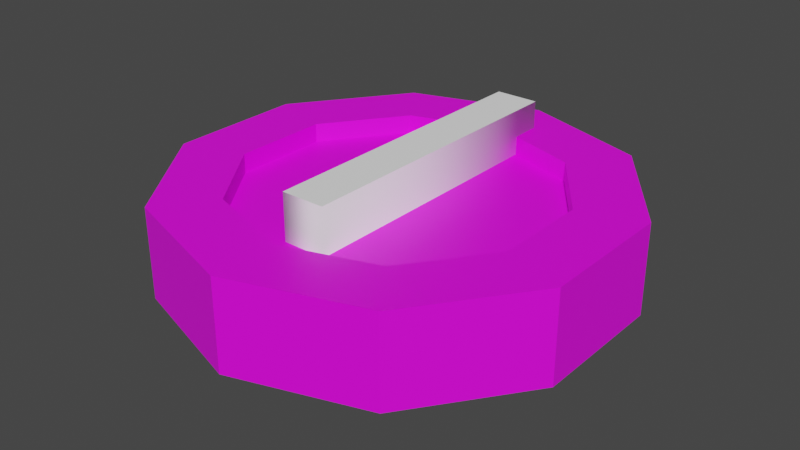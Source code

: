# Source: B-1.blend  (saved by Blender 2.91.10; exported with 4.5.12 LTS)
import bpy
from mathutils import Matrix  # noqa: F401  (used for matrix-valued properties, if any)

bpy.ops.wm.read_factory_settings(use_empty=True)
scene = bpy.context.scene
scene.name = 'Scene'

# ---- collections
col_collection = bpy.data.collections.new('Collection'); scene.collection.children.link(col_collection)

# ---- images (referenced by path relative to the original .blend; pixels are not part of the script)
import os
ASSET_DIR = os.environ.get("B2B_ASSET_DIR", "")  # directory of the original .blend (textures are referenced by path, not embedded)
HERE = os.path.dirname(os.path.abspath(__file__))  # packed textures are extracted next to this script under _unpacked/

def load_image(name, relpath, width, height, colorspace="sRGB"):
    """Load a texture the original file referenced (path relative to the .blend, or extracted next to this script)."""
    p = next((c for c in (os.path.join(HERE, relpath), os.path.join(ASSET_DIR, relpath)) if relpath and os.path.exists(c)), "")
    if p:
        img = bpy.data.images.load(p, check_existing=True)
        img.name = name
    else:  # same state as the original file: an image datablock whose file is absent (Cycles renders it pink)
        img = bpy.data.images.new(name, width, height)
        img.source = "FILE"
        img.filepath = "//" + (relpath or name)
    img.colorspace_settings.name = colorspace
    return img
img_imphenziapalette01_256_gradient_png_001 = load_image('ImphenziaPalette01-256-Gradient.png.001', 'ImphenziaPalette01-256-Gradient.png', 1024, 1024, 'sRGB')

# ---- materials (node trees are filled in below, after node groups)
mat_material_001 = bpy.data.materials.new('Material.001')
mat_material_001.use_transparent_shadow = False
mat_material_002 = bpy.data.materials.new('Material.002')
mat_material_002.use_transparent_shadow = False

# ---- material node trees
mat_material_001.use_nodes = True; mat_material_001.node_tree.nodes.clear()
_N = mat_material_001.node_tree.nodes; _L = mat_material_001.node_tree.links
n0 = _N.new('ShaderNodeOutputMaterial'); n0.name = 'Material Output'; n0.location = (300, 300)
n1 = _N.new('ShaderNodeBsdfPrincipled'); n1.name = 'Principled BSDF'; n1.location = (10, 300)
n1.distribution = 'GGX'
n1.subsurface_method = 'BURLEY'
n1.inputs[3].default_value = 1.45
n1.inputs[27].default_value = (0.0, 0.0, 0.0, 1.0)
n1.inputs[28].default_value = 1.0
n2 = _N.new('ShaderNodeTexImage'); n2.name = 'Image Texture'; n2.location = (-361, 187)
n2.image = img_imphenziapalette01_256_gradient_png_001
n2.interpolation = 'Closest'
_L.new(n1.outputs[0], n0.inputs[0])
_L.new(n2.outputs[0], n1.inputs[0])
n0.is_active_output = True
mat_material_002.use_nodes = True; mat_material_002.node_tree.nodes.clear()
_N = mat_material_002.node_tree.nodes; _L = mat_material_002.node_tree.links
n0 = _N.new('ShaderNodeBsdfPrincipled'); n0.name = 'Principled BSDF'; n0.location = (10, 300)
n0.distribution = 'GGX'
n0.subsurface_method = 'BURLEY'
n0.inputs[0].default_value = (1.0, 1.0, 1.0, 1.0)
n0.inputs[3].default_value = 1.45
n0.inputs[27].default_value = (0.0, 0.0, 0.0, 1.0)
n0.inputs[28].default_value = 1.0
n1 = _N.new('ShaderNodeOutputMaterial'); n1.name = 'Material Output'; n1.location = (300, 300)
_L.new(n0.outputs[0], n1.inputs[0])
n1.is_active_output = True

# ---- world
world_world = bpy.data.worlds.new('World'); scene.world = world_world
world_world.use_nodes = True; world_world.node_tree.nodes.clear()
_N = world_world.node_tree.nodes; _L = world_world.node_tree.links
n0 = _N.new('ShaderNodeOutputWorld'); n0.name = 'World Output'; n0.location = (300, 300)
n1 = _N.new('ShaderNodeBackground'); n1.name = 'Background'; n1.location = (10, 300)
n1.inputs[0].default_value = (0.05088, 0.05088, 0.05088, 1.0)
_L.new(n1.outputs[0], n0.inputs[0])
n0.is_active_output = True
world_world.color = (0.05088, 0.05088, 0.05088)
world_world.use_sun_shadow = False
world_world.sun_shadow_jitter_overblur = 0.0

# ---- meshes
me_cylinder = bpy.data.meshes.new('Cylinder')
me_cylinder.from_pydata([(-1.33e-08, 0.2512, -0.07329), (-1.33e-08, 0.2512, 0.06985), (0.1476, 0.2032, -0.07329), (0.1476, 0.2032, 0.06985), (0.2389, 0.07761, -0.07329), (0.2389, 0.07761, 0.06985), (0.2389, -0.07761, -0.07329), (0.2389, -0.07761, 0.06985), (0.1476, -0.2032, -0.07329), (0.1476, -0.2032, 0.06985), (-1.33e-08, -0.2512, -0.07329), (-1.33e-08, -0.2512, 0.06985), (-0.1476, -0.2032, -0.07329), (-0.1476, -0.2032, 0.06985), (-0.2389, -0.07761, -0.07329), (-0.2389, -0.07761, 0.06985), (-0.2389, 0.07761, -0.07329), (-0.2389, 0.07761, 0.06985), (-0.1476, 0.2032, -0.07329), (-0.1476, 0.2032, 0.06985), (0.2094, 0.2883, 0.06985), (1.65e-08, 0.3563, 0.06985), (0.3389, 0.1101, 0.06985), (0.3389, -0.1101, 0.06985), (0.2094, -0.2883, 0.06985), (-1.33e-08, -0.3563, 0.06985), (-0.2094, -0.2883, 0.06985), (-0.3389, -0.1101, 0.06985), (-0.3389, 0.1101, 0.06985), (-0.2094, 0.2883, 0.06985), (0.1476, 0.2032, 0.03985), (-1.33e-08, 0.2512, 0.03985), (0.2389, 0.07761, 0.03985), (0.2389, -0.07761, 0.03985), (0.1476, -0.2032, 0.03985), (-1.33e-08, -0.2512, 0.03985), (-0.1476, -0.2032, 0.03985), (-0.2389, -0.07761, 0.03985), (-0.2389, 0.07761, 0.03985), (-0.1476, 0.2032, 0.03985), (0.01427, 0.3517, -0.05829), (0.01427, 0.3517, 0.05485), (0.1952, 0.2929, 0.05485), (0.1952, 0.2929, -0.05829), (0.2182, 0.2761, -0.05829), (0.2182, 0.2761, 0.05485), (0.3301, 0.1222, 0.05485), (0.3301, 0.1222, -0.05829), (0.3389, 0.0951, -0.05829), (0.3389, 0.0951, 0.05485), (0.3389, -0.0951, 0.05485), (0.3389, -0.09511, -0.05829), (0.3301, -0.1222, -0.05829), (0.3301, -0.1222, 0.05485), (0.2182, -0.2761, 0.05485), (0.2182, -0.2761, -0.05829), (0.1952, -0.2929, -0.05829), (0.1952, -0.2929, 0.05485), (0.01427, -0.3517, 0.05485), (0.01427, -0.3517, -0.05829), (-0.01427, -0.3517, -0.05829), (-0.01427, -0.3517, 0.05485), (-0.1952, -0.2929, 0.05485), (-0.1952, -0.2929, -0.05829), (-0.2182, -0.2761, -0.05829), (-0.2182, -0.2761, 0.05485), (-0.3301, -0.1222, 0.05485), (-0.3301, -0.1222, -0.05829), (-0.3389, -0.09511, -0.05829), (-0.3389, -0.09511, 0.05485), (-0.3389, 0.09511, 0.05485), (-0.3389, 0.09511, -0.05829), (-0.3301, 0.1222, -0.05829), (-0.3301, 0.1222, 0.05485), (-0.2182, 0.2761, 0.05485), (-0.2182, 0.2761, -0.05829), (-0.1952, 0.2929, -0.05829), (-0.1952, 0.2929, 0.05485), (-0.01427, 0.3517, 0.05485), (-0.01427, 0.3517, -0.05829), (1.65e-08, 0.3563, -0.07329), (0.2094, 0.2883, -0.07329), (0.3389, 0.1101, -0.07329), (0.3389, -0.1101, -0.07329), (0.2094, -0.2883, -0.07329), (-1.33e-08, -0.3563, -0.07329), (-0.2094, -0.2883, -0.07329), (-0.3389, -0.1101, -0.07329), (-0.3389, 0.1101, -0.07329), (-0.2094, 0.2883, -0.07329), (-1.33e-08, 0.2512, -0.02801), (0.1476, 0.2032, -0.02801), (0.2389, 0.07761, -0.02801), (0.2389, -0.07761, -0.02801), (0.1476, -0.2032, -0.02801), (-1.33e-08, -0.2512, -0.02801), (-0.1476, -0.2032, -0.02801), (-0.2389, -0.07761, -0.02801), (-0.2389, 0.07761, -0.02801), (-0.1476, 0.2032, -0.02801), (0.1419, 0.2208, -0.07329), (0.015, 0.2621, -0.07329), (0.015, 0.3357, -0.07329), (0.1852, 0.2804, -0.07329), (0.2446, 0.09525, -0.07329), (0.1662, 0.2032, -0.07329), (0.2094, 0.2627, -0.07329), (0.3146, 0.118, -0.07329), (0.2539, -0.06671, -0.07329), (0.2539, 0.06671, -0.07329), (0.3239, 0.08946, -0.07329), (0.3239, -0.08946, -0.07329), (0.1662, -0.2032, -0.07329), (0.2446, -0.09525, -0.07329), (0.3146, -0.118, -0.07329), (0.2094, -0.2627, -0.07329), (0.015, -0.2621, -0.07329), (0.1419, -0.2208, -0.07329), (0.1852, -0.2804, -0.07329), (0.015, -0.3357, -0.07329), (-0.1419, -0.2208, -0.07329), (-0.015, -0.2621, -0.07329), (-0.015, -0.3357, -0.07329), (-0.1852, -0.2804, -0.07329), (-0.2446, -0.09525, -0.07329), (-0.1662, -0.2032, -0.07329), (-0.2094, -0.2627, -0.07329), (-0.3146, -0.118, -0.07329), (-0.2539, 0.06671, -0.07329), (-0.2539, -0.06671, -0.07329), (-0.3239, -0.08946, -0.07329), (-0.3239, 0.08946, -0.07329), (-0.1662, 0.2032, -0.07329), (-0.2446, 0.09525, -0.07329), (-0.3146, 0.118, -0.07329), (-0.2094, 0.2627, -0.07329), (-0.015, 0.2621, -0.07329), (-0.1419, 0.2208, -0.07329), (-0.1852, 0.2804, -0.07329), (-0.015, 0.3357, -0.07329)], [], [(40, 41, 42, 43), (44, 45, 46, 47), (48, 49, 50, 51), (52, 53, 54, 55), (56, 57, 58, 59), (60, 61, 62, 63), (64, 65, 66, 67), (68, 69, 70, 71), (11, 9, 34, 35), (72, 73, 74, 75), (76, 77, 78, 79), (12, 14, 97, 96), (1, 3, 20, 21), (3, 5, 22, 20), (5, 7, 23, 22), (7, 9, 24, 23), (9, 11, 25, 24), (11, 13, 26, 25), (13, 15, 27, 26), (15, 17, 28, 27), (17, 19, 29, 28), (19, 1, 21, 29), (30, 31, 39, 38, 37, 36, 35, 34, 33, 32), (5, 3, 30, 32), (19, 17, 38, 39), (13, 11, 35, 36), (7, 5, 32, 33), (1, 19, 39, 31), (15, 13, 36, 37), (9, 7, 33, 34), (3, 1, 31, 30), (17, 15, 37, 38), (80, 21, 41, 40), (21, 20, 42, 41), (20, 81, 43, 42), (81, 80, 40, 43), (81, 20, 45, 44), (20, 22, 46, 45), (22, 82, 47, 46), (82, 81, 44, 47), (82, 22, 49, 48), (22, 23, 50, 49), (23, 83, 51, 50), (83, 82, 48, 51), (83, 23, 53, 52), (23, 24, 54, 53), (24, 84, 55, 54), (84, 83, 52, 55), (84, 24, 57, 56), (24, 25, 58, 57), (25, 85, 59, 58), (85, 84, 56, 59), (85, 25, 61, 60), (25, 26, 62, 61), (26, 86, 63, 62), (86, 85, 60, 63), (86, 26, 65, 64), (26, 27, 66, 65), (27, 87, 67, 66), (87, 86, 64, 67), (87, 27, 69, 68), (27, 28, 70, 69), (28, 88, 71, 70), (88, 87, 68, 71), (88, 28, 73, 72), (28, 29, 74, 73), (29, 89, 75, 74), (89, 88, 72, 75), (89, 29, 77, 76), (29, 21, 78, 77), (21, 80, 79, 78), (80, 89, 76, 79), (100, 101, 102, 103), (104, 105, 106, 107), (108, 109, 110, 111), (112, 113, 114, 115), (116, 117, 118, 119), (120, 121, 122, 123), (124, 125, 126, 127), (128, 129, 130, 131), (132, 133, 134, 135), (136, 137, 138, 139), (90, 91, 92, 93, 94, 95, 96, 97, 98, 99), (6, 8, 94, 93), (0, 2, 91, 90), (14, 16, 98, 97), (8, 10, 95, 94), (2, 4, 92, 91), (16, 18, 99, 98), (10, 12, 96, 95), (4, 6, 93, 92), (18, 0, 90, 99), (2, 0, 101, 100), (0, 80, 102, 101), (80, 81, 103, 102), (81, 2, 100, 103), (4, 2, 105, 104), (2, 81, 106, 105), (81, 82, 107, 106), (82, 4, 104, 107), (6, 4, 109, 108), (4, 82, 110, 109), (82, 83, 111, 110), (83, 6, 108, 111), (8, 6, 113, 112), (6, 83, 114, 113), (83, 84, 115, 114), (84, 8, 112, 115), (10, 8, 117, 116), (8, 84, 118, 117), (84, 85, 119, 118), (85, 10, 116, 119), (12, 10, 121, 120), (10, 85, 122, 121), (85, 86, 123, 122), (86, 12, 120, 123), (14, 12, 125, 124), (12, 86, 126, 125), (86, 87, 127, 126), (87, 14, 124, 127), (16, 14, 129, 128), (14, 87, 130, 129), (87, 88, 131, 130), (88, 16, 128, 131), (18, 16, 133, 132), (16, 88, 134, 133), (88, 89, 135, 134), (89, 18, 132, 135), (0, 18, 137, 136), (18, 89, 138, 137), (89, 80, 139, 138), (80, 0, 136, 139)])
_uv = me_cylinder.uv_layers.new(name='UVMap')
_uv.uv.foreach_set('vector', [0.4846, 0.8654, 0.4846, 0.8654, 0.4846, 0.8654, 0.4846, 0.8654, 0.4846, 0.8654, 0.4846, 0.8654, 0.4846, 0.8654, 0.4846, 0.8654, 0.4846, 0.8654, 0.4846, 0.8654, 0.4846, 0.8654, 0.4846, 0.8654, 0.4846, 0.8654, 0.4846, 0.8654, 0.4846, 0.8654, 0.4846, 0.8654, 0.4846, 0.8654, 0.4846, 0.8654, 0.4846, 0.8654, 0.4846, 0.8654, 0.4846, 0.8654, 0.4846, 0.8654, 0.4846, 0.8654, 0.4846, 0.8654, 0.4846, 0.8654, 0.4846, 0.8654, 0.4846, 0.8654, 0.4846, 0.8654, 0.4846, 0.8654, 0.4846, 0.8654, 0.4846, 0.8654, 0.4846, 0.8654, 0.4846, 0.8654, 0.4846, 0.8654, 0.4846, 0.8654, 0.4846, 0.8654, 0.4846, 0.8654, 0.4846, 0.8654, 0.4846, 0.8654, 0.4846, 0.8654, 0.4846, 0.8654, 0.4846, 0.8654, 0.4846, 0.8654, 0.4846, 0.8654, 0.9839, 0.9038, 0.9839, 0.9038, 0.9839, 0.9038, 0.9839, 0.9038, 0.4846, 0.8654, 0.4846, 0.8654, 0.4846, 0.8654, 0.4846, 0.8654, 0.4846, 0.8654, 0.4846, 0.8654, 0.4846, 0.8654, 0.4846, 0.8654, 0.4846, 0.8654, 0.4846, 0.8654, 0.4846, 0.8654, 0.4846, 0.8654, 0.4846, 0.8654, 0.4846, 0.8654, 0.4846, 0.8654, 0.4846, 0.8654, 0.4846, 0.8654, 0.4846, 0.8654, 0.4846, 0.8654, 0.4846, 0.8654, 0.4846, 0.8654, 0.4846, 0.8654, 0.4846, 0.8654, 0.4846, 0.8654, 0.4846, 0.8654, 0.4846, 0.8654, 0.4846, 0.8654, 0.4846, 0.8654, 0.4846, 0.8654, 0.4846, 0.8654, 0.4846, 0.8654, 0.4846, 0.8654, 0.4846, 0.8654, 0.4846, 0.8654, 0.4846, 0.8654, 0.4846, 0.8654, 0.4846, 0.8654, 0.4846, 0.8654, 0.4846, 0.8654, 0.4846, 0.8654, 0.4846, 0.8654, 0.4846, 0.8654, 0.4846, 0.8654, 0.4846, 0.8654, 0.4846, 0.8654, 0.4846, 0.8654, 0.4846, 0.8654, 0.4846, 0.8654, 0.4846, 0.8654, 0.4846, 0.8654, 0.4846, 0.8654, 0.4846, 0.8654, 0.4846, 0.8654, 0.4846, 0.8654, 0.4846, 0.8654, 0.4846, 0.8654, 0.4846, 0.8654, 0.4846, 0.8654, 0.4846, 0.8654, 0.4846, 0.8654, 0.4846, 0.8654, 0.4846, 0.8654, 0.4846, 0.8654, 0.4846, 0.8654, 0.4846, 0.8654, 0.4846, 0.8654, 0.4846, 0.8654, 0.4846, 0.8654, 0.4846, 0.8654, 0.4846, 0.8654, 0.4846, 0.8654, 0.4846, 0.8654, 0.4846, 0.8654, 0.4846, 0.8654, 0.4846, 0.8654, 0.4846, 0.8654, 0.4846, 0.8654, 0.4846, 0.8654, 0.4846, 0.8654, 0.4846, 0.8654, 0.4846, 0.8654, 0.4846, 0.8654, 0.4846, 0.8654, 0.4846, 0.8654, 0.4846, 0.8654, 0.4846, 0.8654, 0.4846, 0.8654, 0.4846, 0.8654, 0.4846, 0.8654, 0.4846, 0.8654, 0.4846, 0.8654, 0.4846, 0.8654, 0.4846, 0.8654, 0.4846, 0.8654, 0.4846, 0.8654, 0.4846, 0.8654, 0.4846, 0.8654, 0.4846, 0.8654, 0.4846, 0.8654, 0.4846, 0.8654, 0.4846, 0.8654, 0.4846, 0.8654, 0.4846, 0.8654, 0.4846, 0.8654, 0.4846, 0.8654, 0.4846, 0.8654, 0.4846, 0.8654, 0.4846, 0.8654, 0.4846, 0.8654, 0.4846, 0.8654, 0.4846, 0.8654, 0.4846, 0.8654, 0.4846, 0.8654, 0.4846, 0.8654, 0.4846, 0.8654, 0.4846, 0.8654, 0.4846, 0.8654, 0.4846, 0.8654, 0.4846, 0.8654, 0.4846, 0.8654, 0.4846, 0.8654, 0.4846, 0.8654, 0.4846, 0.8654, 0.4846, 0.8654, 0.4846, 0.8654, 0.4846, 0.8654, 0.4846, 0.8654, 0.4846, 0.8654, 0.4846, 0.8654, 0.4846, 0.8654, 0.4846, 0.8654, 0.4846, 0.8654, 0.4846, 0.8654, 0.4846, 0.8654, 0.4846, 0.8654, 0.4846, 0.8654, 0.4846, 0.8654, 0.4846, 0.8654, 0.4846, 0.8654, 0.4846, 0.8654, 0.4846, 0.8654, 0.4846, 0.8654, 0.4846, 0.8654, 0.4846, 0.8654, 0.4846, 0.8654, 0.4846, 0.8654, 0.4846, 0.8654, 0.4846, 0.8654, 0.4846, 0.8654, 0.4846, 0.8654, 0.4846, 0.8654, 0.4846, 0.8654, 0.4846, 0.8654, 0.4846, 0.8654, 0.4846, 0.8654, 0.4846, 0.8654, 0.4846, 0.8654, 0.4846, 0.8654, 0.4846, 0.8654, 0.4846, 0.8654, 0.4846, 0.8654, 0.4846, 0.8654, 0.4846, 0.8654, 0.4846, 0.8654, 0.4846, 0.8654, 0.4846, 0.8654, 0.4846, 0.8654, 0.4846, 0.8654, 0.4846, 0.8654, 0.4846, 0.8654, 0.4846, 0.8654, 0.4846, 0.8654, 0.4846, 0.8654, 0.4846, 0.8654, 0.4846, 0.8654, 0.4846, 0.8654, 0.4846, 0.8654, 0.4846, 0.8654, 0.4846, 0.8654, 0.4846, 0.8654, 0.4846, 0.8654, 0.4846, 0.8654, 0.4846, 0.8654, 0.4846, 0.8654, 0.4846, 0.8654, 0.4846, 0.8654, 0.4846, 0.8654, 0.4846, 0.8654, 0.4846, 0.8654, 0.4846, 0.8654, 0.4846, 0.8654, 0.4846, 0.8654, 0.4846, 0.8654, 0.4846, 0.8654, 0.4846, 0.8654, 0.4846, 0.8654, 0.4846, 0.8654, 0.4846, 0.8654, 0.4846, 0.8654, 0.4846, 0.8654, 0.4846, 0.8654, 0.4846, 0.8654, 0.4846, 0.8654, 0.4846, 0.8654, 0.4846, 0.8654, 0.4846, 0.8654, 0.4846, 0.8654, 0.4846, 0.8654, 0.4846, 0.8654, 0.4846, 0.8654, 0.4846, 0.8654, 0.4846, 0.8654, 0.4846, 0.8654, 0.4846, 0.8654, 0.4846, 0.8654, 0.4846, 0.8654, 0.4846, 0.8654, 0.4846, 0.8654, 0.4846, 0.8654, 0.4846, 0.8654, 0.4846, 0.8654, 0.4846, 0.8654, 0.4846, 0.8654, 0.4846, 0.8654, 0.4846, 0.8654, 0.4846, 0.8654, 0.4846, 0.8654, 0.4846, 0.8654, 0.4846, 0.8654, 0.4846, 0.8654, 0.4846, 0.8654, 0.4846, 0.8654, 0.4846, 0.8654, 0.4846, 0.8654, 0.4846, 0.8654, 0.4846, 0.8654, 0.4846, 0.8654, 0.4846, 0.8654, 0.4846, 0.8654, 0.4846, 0.8654, 0.4846, 0.8654, 0.4846, 0.8654, 0.4846, 0.8654, 0.4846, 0.8654, 0.4846, 0.8654, 0.4846, 0.8654, 0.02362, 0.9748, 0.02362, 0.9748, 0.02362, 0.9748, 0.02362, 0.9748, 0.02362, 0.9748, 0.02362, 0.9748, 0.02362, 0.9748, 0.02362, 0.9748, 0.02362, 0.9748, 0.02362, 0.9748, 0.02362, 0.9748, 0.02362, 0.9748, 0.02362, 0.9748, 0.02362, 0.9748, 0.02362, 0.9748, 0.02362, 0.9748, 0.02362, 0.9748, 0.02362, 0.9748, 0.02362, 0.9748, 0.02362, 0.9748, 0.02362, 0.9748, 0.02362, 0.9748, 0.02362, 0.9748, 0.02362, 0.9748, 0.02362, 0.9748, 0.02362, 0.9748, 0.02362, 0.9748, 0.02362, 0.9748, 0.02362, 0.9748, 0.02362, 0.9748, 0.02362, 0.9748, 0.02362, 0.9748, 0.02362, 0.9748, 0.02362, 0.9748, 0.02362, 0.9748, 0.02362, 0.9748, 0.02362, 0.9748, 0.02362, 0.9748, 0.02362, 0.9748, 0.02362, 0.9748, 0.4846, 0.8654, 0.4846, 0.8654, 0.4846, 0.8654, 0.4846, 0.8654, 0.4846, 0.8654, 0.4846, 0.8654, 0.4846, 0.8654, 0.4846, 0.8654, 0.4846, 0.8654, 0.4846, 0.8654, 0.9839, 0.9038, 0.9839, 0.9038, 0.9839, 0.9038, 0.9839, 0.9038, 0.9839, 0.9038, 0.9839, 0.9038, 0.9839, 0.9038, 0.9839, 0.9038, 0.9839, 0.9038, 0.9839, 0.9038, 0.9839, 0.9038, 0.9839, 0.9038, 0.9839, 0.9038, 0.9839, 0.9038, 0.9839, 0.9038, 0.9839, 0.9038, 0.9839, 0.9038, 0.9839, 0.9038, 0.9839, 0.9038, 0.9839, 0.9038, 0.9839, 0.9038, 0.9839, 0.9038, 0.9839, 0.9038, 0.9839, 0.9038, 0.9839, 0.9038, 0.9839, 0.9038, 0.9839, 0.9038, 0.9839, 0.9038, 0.9839, 0.9038, 0.9839, 0.9038, 0.9839, 0.9038, 0.9839, 0.9038, 0.9839, 0.9038, 0.9839, 0.9038, 0.9839, 0.9038, 0.9839, 0.9038, 0.4846, 0.8654, 0.4846, 0.8654, 0.4846, 0.8654, 0.4846, 0.8654, 0.4846, 0.8654, 0.4846, 0.8654, 0.4846, 0.8654, 0.4846, 0.8654, 0.4846, 0.8654, 0.4846, 0.8654, 0.4846, 0.8654, 0.4846, 0.8654, 0.4846, 0.8654, 0.4846, 0.8654, 0.4846, 0.8654, 0.4846, 0.8654, 0.4846, 0.8654, 0.4846, 0.8654, 0.4846, 0.8654, 0.4846, 0.8654, 0.4846, 0.8654, 0.4846, 0.8654, 0.4846, 0.8654, 0.4846, 0.8654, 0.4846, 0.8654, 0.4846, 0.8654, 0.4846, 0.8654, 0.4846, 0.8654, 0.4846, 0.8654, 0.4846, 0.8654, 0.4846, 0.8654, 0.4846, 0.8654, 0.4846, 0.8654, 0.4846, 0.8654, 0.4846, 0.8654, 0.4846, 0.8654, 0.4846, 0.8654, 0.4846, 0.8654, 0.4846, 0.8654, 0.4846, 0.8654, 0.4846, 0.8654, 0.4846, 0.8654, 0.4846, 0.8654, 0.4846, 0.8654, 0.4846, 0.8654, 0.4846, 0.8654, 0.4846, 0.8654, 0.4846, 0.8654, 0.4846, 0.8654, 0.4846, 0.8654, 0.4846, 0.8654, 0.4846, 0.8654, 0.4846, 0.8654, 0.4846, 0.8654, 0.4846, 0.8654, 0.4846, 0.8654, 0.4846, 0.8654, 0.4846, 0.8654, 0.4846, 0.8654, 0.4846, 0.8654, 0.4846, 0.8654, 0.4846, 0.8654, 0.4846, 0.8654, 0.4846, 0.8654, 0.4846, 0.8654, 0.4846, 0.8654, 0.4846, 0.8654, 0.4846, 0.8654, 0.4846, 0.8654, 0.4846, 0.8654, 0.4846, 0.8654, 0.4846, 0.8654, 0.4846, 0.8654, 0.4846, 0.8654, 0.4846, 0.8654, 0.4846, 0.8654, 0.4846, 0.8654, 0.4846, 0.8654, 0.4846, 0.8654, 0.4846, 0.8654, 0.4846, 0.8654, 0.4846, 0.8654, 0.4846, 0.8654, 0.4846, 0.8654, 0.4846, 0.8654, 0.4846, 0.8654, 0.4846, 0.8654, 0.4846, 0.8654, 0.4846, 0.8654, 0.4846, 0.8654, 0.4846, 0.8654, 0.4846, 0.8654, 0.4846, 0.8654, 0.4846, 0.8654, 0.4846, 0.8654, 0.4846, 0.8654, 0.4846, 0.8654, 0.4846, 0.8654, 0.4846, 0.8654, 0.4846, 0.8654, 0.4846, 0.8654, 0.4846, 0.8654, 0.4846, 0.8654, 0.4846, 0.8654, 0.4846, 0.8654, 0.4846, 0.8654, 0.4846, 0.8654, 0.4846, 0.8654, 0.4846, 0.8654, 0.4846, 0.8654, 0.4846, 0.8654, 0.4846, 0.8654, 0.4846, 0.8654, 0.4846, 0.8654, 0.4846, 0.8654, 0.4846, 0.8654, 0.4846, 0.8654, 0.4846, 0.8654, 0.4846, 0.8654, 0.4846, 0.8654, 0.4846, 0.8654, 0.4846, 0.8654, 0.4846, 0.8654, 0.4846, 0.8654, 0.4846, 0.8654, 0.4846, 0.8654, 0.4846, 0.8654, 0.4846, 0.8654, 0.4846, 0.8654, 0.4846, 0.8654, 0.4846, 0.8654, 0.4846, 0.8654, 0.4846, 0.8654, 0.4846, 0.8654, 0.4846, 0.8654, 0.4846, 0.8654, 0.4846, 0.8654, 0.4846, 0.8654, 0.4846, 0.8654, 0.4846, 0.8654, 0.4846, 0.8654, 0.4846, 0.8654, 0.4846, 0.8654, 0.4846, 0.8654, 0.4846, 0.8654, 0.4846, 0.8654, 0.4846, 0.8654, 0.4846, 0.8654, 0.4846, 0.8654, 0.4846, 0.8654, 0.4846, 0.8654, 0.4846, 0.8654, 0.4846, 0.8654, 0.4846, 0.8654, 0.4846, 0.8654, 0.4846, 0.8654, 0.4846, 0.8654, 0.4846, 0.8654, 0.4846, 0.8654, 0.4846, 0.8654])
me_cylinder.materials.append(mat_material_001)
me_cylinder.use_remesh_fix_poles = True
me_cylinder.use_remesh_preserve_attributes = False
me_cylinder.use_mirror_vertex_groups = False
me_cylinder.update()

# ---- curves / text
txt_text = bpy.data.curves.new('Text', 'FONT')
txt_text.dimensions = '2D'
txt_text.body = '1'
txt_text.materials.append(mat_material_002)
txt_text.use_path_clamp = True
txt_text.extrude = 0.1
txt_text.align_x = 'CENTER'
txt_text.align_y = 'CENTER'
txt_text.offset_x = -0.01008
txt_text.offset_y = 0.02218

# ---- objects
ob_cylinder = bpy.data.objects.new('Cylinder', me_cylinder)
ob_text = bpy.data.objects.new('Text', txt_text)

# ---- transforms, parenting, visibility, modifiers, constraints
ob_cylinder.location = (-0.4991, 0.4985, 0.08877)
ob_cylinder.lineart.crease_threshold = 0.0
ob_text.location = (-0.4915, 0.4985, 0.1565)
ob_text.scale = (0.7115, 0.7115, 0.4613)
ob_text.lineart.crease_threshold = 0.0

# ---- collection membership
col_collection.objects.link(ob_cylinder)
col_collection.objects.link(ob_text)

# ---- scene / render settings (as saved in the file)
scene.frame_start = 1; scene.frame_end = 250; scene.frame_set(1)
scene.render.engine = 'BLENDER_EEVEE_NEXT'
scene.cycles.use_denoising = False
scene.cycles.samples = 128
scene.cycles.sampling_pattern = 'TABULATED_SOBOL'
scene.cycles.use_adaptive_sampling = False
scene.cycles.use_light_tree = False
scene.view_settings.view_transform = 'Filmic'
bpy.context.view_layer.update()

# ---- added for rendering (the .blend has no active camera and no usable light): camera, sun
cam_auto = bpy.data.cameras.new('AutoCamera')
cam_auto.lens = 50.0
cam_auto.sensor_width = 36.0
cam_auto.clip_end = 1000.0
ob_auto_camera = bpy.data.objects.new('AutoCamera', cam_auto)
scene.collection.objects.link(ob_auto_camera)
ob_auto_camera.location = (0.420419, -0.604909, 0.822643)
ob_auto_camera.rotation_euler = (1.09748, -7.21219e-08, 0.694738)
scene.camera = ob_auto_camera
light_auto_sun = bpy.data.lights.new('AutoSun', 'SUN')
light_auto_sun.energy = 3.0
light_auto_sun.angle = 0.0523599
ob_auto_sun = bpy.data.objects.new('AutoSun', light_auto_sun)
scene.collection.objects.link(ob_auto_sun)
ob_auto_sun.rotation_euler = (0.872665, 0.174533, 0.523599)
bpy.context.view_layer.update()
